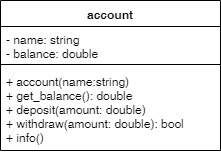

The diagram above was exported from draw.io. Its source (the exported page's mxGraphModel, read from the mxfile embedded in the PNG):
<mxGraphModel dx="1394" dy="715" grid="1" gridSize="10" guides="1" tooltips="1" connect="1" arrows="1" fold="1" page="1" pageScale="1" pageWidth="827" pageHeight="1169" math="0" shadow="0">
  <root>
    <mxCell id="0" />
    <mxCell id="1" parent="0" />
    <mxCell id="sJdXYSyCK1V1TCesVCZ8-1" value="account" style="swimlane;fontStyle=1;align=center;verticalAlign=top;childLayout=stackLayout;horizontal=1;startSize=26;horizontalStack=0;resizeParent=1;resizeParentMax=0;resizeLast=0;collapsible=1;marginBottom=0;" vertex="1" parent="1">
      <mxGeometry x="303" y="110" width="220" height="150" as="geometry" />
    </mxCell>
    <mxCell id="sJdXYSyCK1V1TCesVCZ8-2" value="- name: string&#10;- balance: double&#10;" style="text;strokeColor=none;fillColor=none;align=left;verticalAlign=top;spacingLeft=4;spacingRight=4;overflow=hidden;rotatable=0;points=[[0,0.5],[1,0.5]];portConstraint=eastwest;" vertex="1" parent="sJdXYSyCK1V1TCesVCZ8-1">
      <mxGeometry y="26" width="220" height="34" as="geometry" />
    </mxCell>
    <mxCell id="sJdXYSyCK1V1TCesVCZ8-3" value="" style="line;strokeWidth=1;fillColor=none;align=left;verticalAlign=middle;spacingTop=-1;spacingLeft=3;spacingRight=3;rotatable=0;labelPosition=right;points=[];portConstraint=eastwest;" vertex="1" parent="sJdXYSyCK1V1TCesVCZ8-1">
      <mxGeometry y="60" width="220" height="8" as="geometry" />
    </mxCell>
    <mxCell id="sJdXYSyCK1V1TCesVCZ8-4" value="+ account(name:string)&#10;+ get_balance(): double&#10;+ deposit(amount: double)&#10;+ withdraw(amount: double): bool&#10;+ info()&#10;" style="text;strokeColor=none;fillColor=none;align=left;verticalAlign=top;spacingLeft=4;spacingRight=4;overflow=hidden;rotatable=0;points=[[0,0.5],[1,0.5]];portConstraint=eastwest;" vertex="1" parent="sJdXYSyCK1V1TCesVCZ8-1">
      <mxGeometry y="68" width="220" height="82" as="geometry" />
    </mxCell>
  </root>
</mxGraphModel>